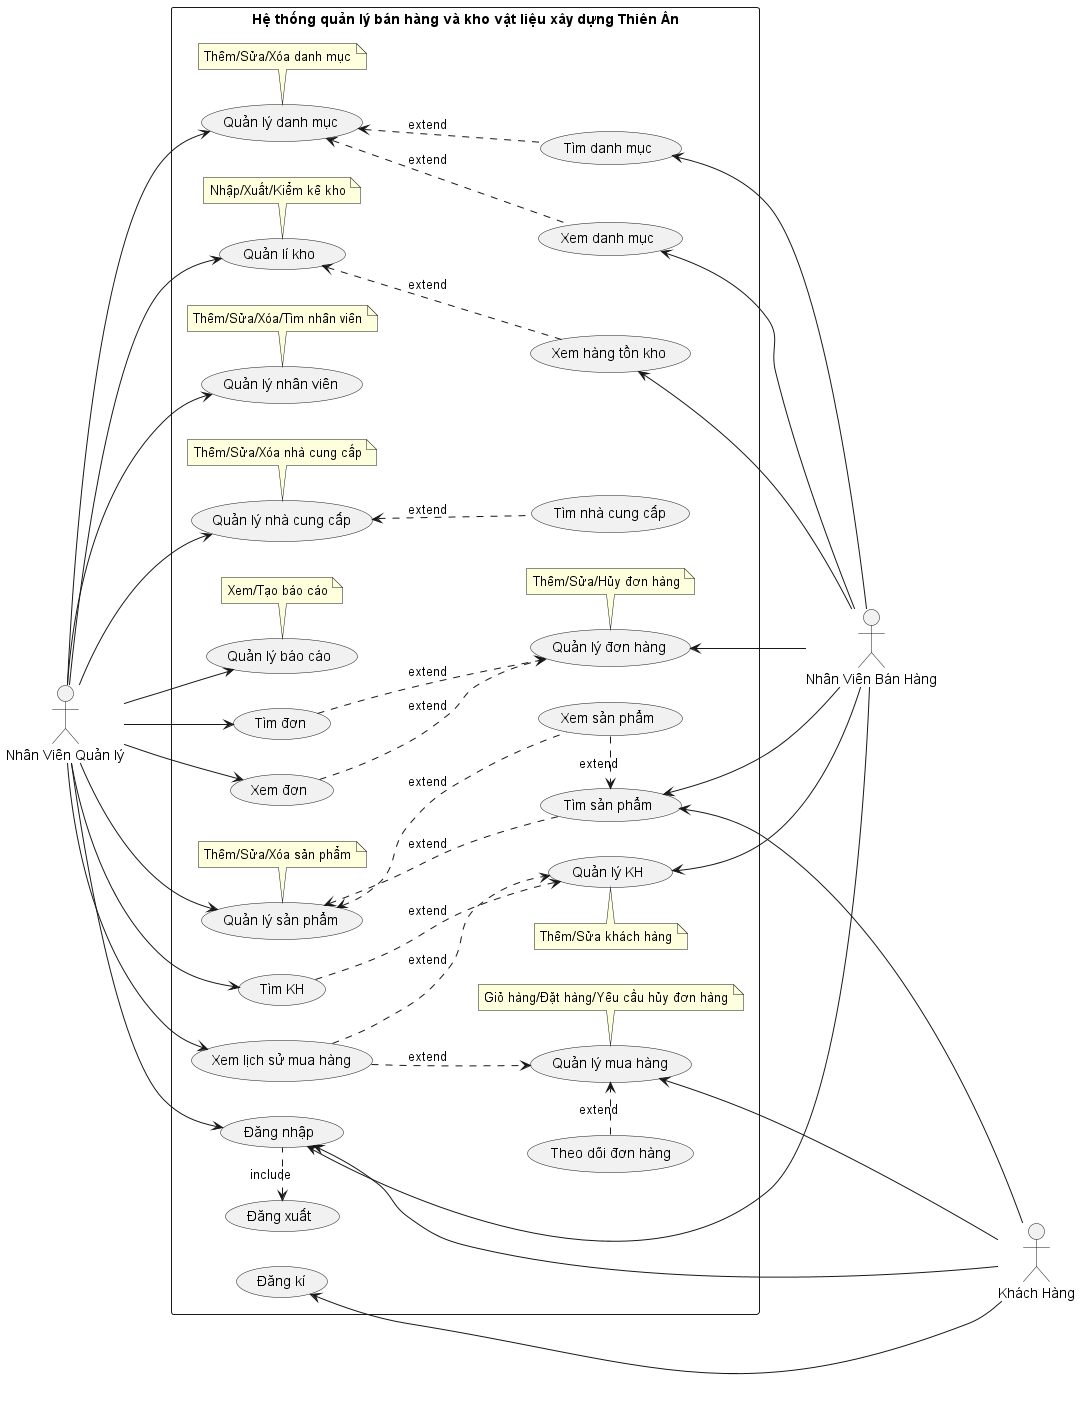

The diagram above was rendered by PlantUML. Its source (embedded in the PNG):
@startuml

skinparam shadowing false
left to right direction

actor "Khách Hàng" as KH
actor "Nhân Viên Quản lý" as NVQL
actor "Nhân Viên Bán Hàng" as NVBH

rectangle "Hệ thống quản lý bán hàng và kho vật liệu xây dựng Thiên Ân" {

'>>>>>>>>>>>>>>> Khai báo >>>>>>>>>>>>>>>
'Danh mục sp
Usecase QLDMSP as "Quản lý danh mục"

note bottom of QLDMSP: Thêm/Sửa/Xóa danh mục
(Tìm danh mục) as TIM_DMSP
(Xem danh mục) as XEM_DMSP

'Kho hàng
Usecase QLKHO as "Quản lí kho"
note bottom of QLKHO : Nhập/Xuất/Kiểm kê kho
(Xem hàng tồn kho) as XEM_HANG

'Nhân viên
Usecase QLNV as "Quản lý nhân viên"
note bottom of QLNV: Thêm/Sửa/Xóa/Tìm nhân viên

'Nhà cung cấp
Usecase QLNCC as "Quản lý nhà cung cấp"
note bottom of QLNCC: Thêm/Sửa/Xóa nhà cung cấp
(Tìm nhà cung cấp) as TIM_NCC

'Báo cáo
(Quản lý báo cáo) as QLBC
note bottom of QLBC: Xem/Tạo báo cáo


'Khách hàng
(Quản lý KH) as QLKH
(Tìm KH) as TIM_KH
note top of QLKH: Thêm/Sửa khách hàng

'Đơn hàng
Usecase QLDH as "Quản lý đơn hàng"
note bottom of QLDH: Thêm/Sửa/Hủy đơn hàng

(Tìm đơn) as TIM_DH
(Xem đơn) as XEM_DH

'Sản phẩm
Usecase QLSP as "Quản lý sản phẩm"
note bottom of QLSP: Thêm/Sửa/Xóa sản phẩm

(Xem sản phẩm) as XEM_SP
(Tìm sản phẩm) as TIM_SP
XEM_SP .> TIM_SP: extend

'Mua hàng
Usecase QLMH as "Quản lý mua hàng"
note bottom of QLMH: Giỏ hàng/Đặt hàng/Yêu cầu hủy đơn hàng

(Theo dõi đơn hàng) as THEO_DOI_HANG
(Xem lịch sử mua hàng) as XEM_LSMH

'Đăng nhập, đăng xuất
(Đăng nhập) as Login
(Đăng xuất) as Logout
(Đăng kí) as SignUp
 Logout <.  Login: include

'>>>>>>>>>>>>>>> Gán đối tượng >>>>>>>>>>>>>>
'----------- Nhân Viên Quản lý -----------
NVQL --> QLSP
NVQL --> QLDMSP
NVQL --> QLKHO
NVQL --> QLNV
NVQL --> QLNCC
NVQL --> QLBC

NVQL --> Login
'Sản phẩm
QLSP <.. XEM_SP: extend
QLSP <.. TIM_SP: extend

'Danh mục sp
QLDMSP <.. TIM_DMSP: extend
QLDMSP <.. XEM_DMSP: extend

'Kho hàng
QLKHO <.. XEM_HANG: extend

'Nhân viên

'Nhà cung cấp
QLNCC <.. TIM_NCC: extend

'Báo cáo

'Khách hàng
NVQL --> TIM_KH
NVQL --> XEM_LSMH

'Đơn hàng
NVQL --> XEM_DH
NVQL --> TIM_DH

'----------- Nhân Viên Bán Hàng -----------
QLDH <- NVBH
QLKH <-- NVBH
Login <-- NVBH

'Danh mục
TIM_DMSP <- NVBH
XEM_DMSP <- NVBH

'Đơn hàng
TIM_DH ..> QLDH: extend
XEM_DH ..> QLDH: extend

'Khách hàng
TIM_KH ..> QLKH: extend
XEM_LSMH ..> QLKH: extend

'Kho
XEM_HANG <- NVBH

'Sản phẩm
TIM_SP <-- NVBH

'----------- Khách Hàng -----------
QLMH <-- KH

'Tài khoản
SignUp <- KH
Login <- KH


'Mua hàng
THEO_DOI_HANG .> QLMH: extend
XEM_LSMH ..> QLMH: extend

'Sản phẩm
TIM_SP <--- KH

}

@enduml